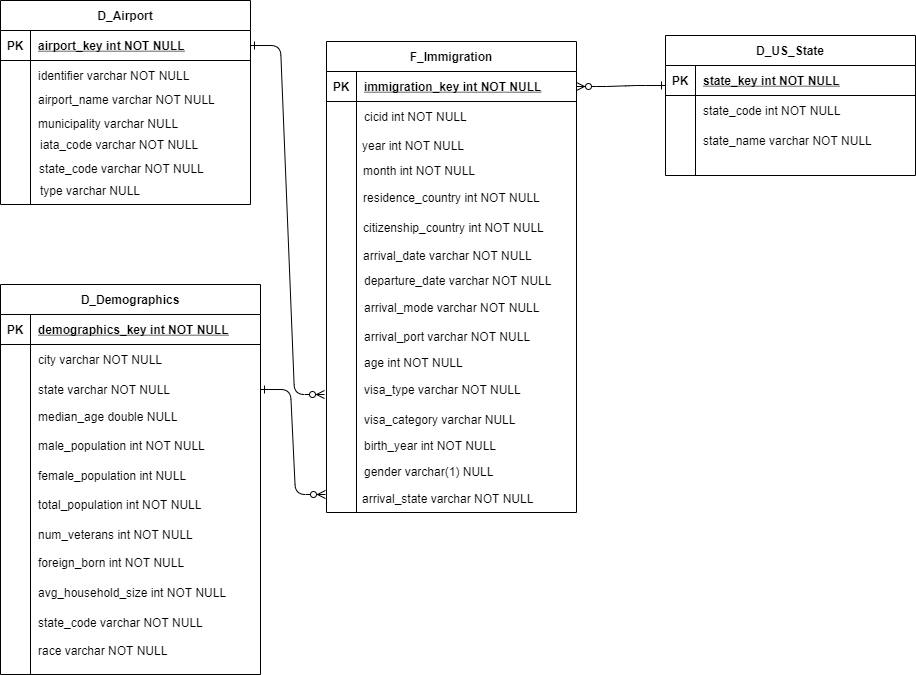

The diagram above was exported from draw.io. Its source (the exported page's mxGraphModel, read from the mxfile embedded in the PNG):
<mxGraphModel dx="1888" dy="578" grid="1" gridSize="10" guides="1" tooltips="1" connect="1" arrows="1" fold="1" page="1" pageScale="1" pageWidth="850" pageHeight="1100" math="0" shadow="0" extFonts="Permanent Marker^https://fonts.googleapis.com/css?family=Permanent+Marker">
  <root>
    <mxCell id="0" />
    <mxCell id="1" parent="0" />
    <mxCell id="C-vyLk0tnHw3VtMMgP7b-23" value="F_Immigration" style="shape=table;startSize=30;container=1;collapsible=1;childLayout=tableLayout;fixedRows=1;rowLines=0;fontStyle=1;align=center;resizeLast=1;" parent="1" vertex="1">
      <mxGeometry x="191" y="157" width="250" height="471" as="geometry" />
    </mxCell>
    <mxCell id="C-vyLk0tnHw3VtMMgP7b-24" value="" style="shape=partialRectangle;collapsible=0;dropTarget=0;pointerEvents=0;fillColor=none;points=[[0,0.5],[1,0.5]];portConstraint=eastwest;top=0;left=0;right=0;bottom=1;" parent="C-vyLk0tnHw3VtMMgP7b-23" vertex="1">
      <mxGeometry y="30" width="250" height="30" as="geometry" />
    </mxCell>
    <mxCell id="C-vyLk0tnHw3VtMMgP7b-25" value="PK" style="shape=partialRectangle;overflow=hidden;connectable=0;fillColor=none;top=0;left=0;bottom=0;right=0;fontStyle=1;" parent="C-vyLk0tnHw3VtMMgP7b-24" vertex="1">
      <mxGeometry width="30" height="30" as="geometry" />
    </mxCell>
    <mxCell id="C-vyLk0tnHw3VtMMgP7b-26" value="immigration_key int NOT NULL " style="shape=partialRectangle;overflow=hidden;connectable=0;fillColor=none;top=0;left=0;bottom=0;right=0;align=left;spacingLeft=6;fontStyle=5;" parent="C-vyLk0tnHw3VtMMgP7b-24" vertex="1">
      <mxGeometry x="30" width="220" height="30" as="geometry" />
    </mxCell>
    <mxCell id="C-vyLk0tnHw3VtMMgP7b-27" value="" style="shape=partialRectangle;collapsible=0;dropTarget=0;pointerEvents=0;fillColor=none;points=[[0,0.5],[1,0.5]];portConstraint=eastwest;top=0;left=0;right=0;bottom=0;" parent="C-vyLk0tnHw3VtMMgP7b-23" vertex="1">
      <mxGeometry y="60" width="250" height="30" as="geometry" />
    </mxCell>
    <mxCell id="C-vyLk0tnHw3VtMMgP7b-28" value="" style="shape=partialRectangle;overflow=hidden;connectable=0;fillColor=none;top=0;left=0;bottom=0;right=0;" parent="C-vyLk0tnHw3VtMMgP7b-27" vertex="1">
      <mxGeometry width="30" height="30" as="geometry" />
    </mxCell>
    <mxCell id="C-vyLk0tnHw3VtMMgP7b-29" value="cicid int NOT NULL" style="shape=partialRectangle;overflow=hidden;connectable=0;fillColor=none;top=0;left=0;bottom=0;right=0;align=left;spacingLeft=6;" parent="C-vyLk0tnHw3VtMMgP7b-27" vertex="1">
      <mxGeometry x="30" width="220" height="30" as="geometry" />
    </mxCell>
    <mxCell id="sbQ55NSQNVrh6nBeO5P7-1" value="D_Airport" style="shape=table;startSize=30;container=1;collapsible=1;childLayout=tableLayout;fixedRows=1;rowLines=0;fontStyle=1;align=center;resizeLast=1;" parent="1" vertex="1">
      <mxGeometry x="-135" y="116" width="250" height="204" as="geometry" />
    </mxCell>
    <mxCell id="sbQ55NSQNVrh6nBeO5P7-2" value="" style="shape=partialRectangle;collapsible=0;dropTarget=0;pointerEvents=0;fillColor=none;points=[[0,0.5],[1,0.5]];portConstraint=eastwest;top=0;left=0;right=0;bottom=1;" parent="sbQ55NSQNVrh6nBeO5P7-1" vertex="1">
      <mxGeometry y="30" width="250" height="30" as="geometry" />
    </mxCell>
    <mxCell id="sbQ55NSQNVrh6nBeO5P7-3" value="PK" style="shape=partialRectangle;overflow=hidden;connectable=0;fillColor=none;top=0;left=0;bottom=0;right=0;fontStyle=1;" parent="sbQ55NSQNVrh6nBeO5P7-2" vertex="1">
      <mxGeometry width="30" height="30" as="geometry" />
    </mxCell>
    <mxCell id="sbQ55NSQNVrh6nBeO5P7-4" value="airport_key int NOT NULL " style="shape=partialRectangle;overflow=hidden;connectable=0;fillColor=none;top=0;left=0;bottom=0;right=0;align=left;spacingLeft=6;fontStyle=5;" parent="sbQ55NSQNVrh6nBeO5P7-2" vertex="1">
      <mxGeometry x="30" width="220" height="30" as="geometry" />
    </mxCell>
    <mxCell id="sbQ55NSQNVrh6nBeO5P7-5" value="" style="shape=partialRectangle;collapsible=0;dropTarget=0;pointerEvents=0;fillColor=none;points=[[0,0.5],[1,0.5]];portConstraint=eastwest;top=0;left=0;right=0;bottom=0;" parent="sbQ55NSQNVrh6nBeO5P7-1" vertex="1">
      <mxGeometry y="60" width="250" height="30" as="geometry" />
    </mxCell>
    <mxCell id="sbQ55NSQNVrh6nBeO5P7-6" value="" style="shape=partialRectangle;overflow=hidden;connectable=0;fillColor=none;top=0;left=0;bottom=0;right=0;" parent="sbQ55NSQNVrh6nBeO5P7-5" vertex="1">
      <mxGeometry width="30" height="30" as="geometry" />
    </mxCell>
    <mxCell id="sbQ55NSQNVrh6nBeO5P7-7" value="identifier varchar NOT NULL" style="shape=partialRectangle;overflow=hidden;connectable=0;fillColor=none;top=0;left=0;bottom=0;right=0;align=left;spacingLeft=6;" parent="sbQ55NSQNVrh6nBeO5P7-5" vertex="1">
      <mxGeometry x="30" width="220" height="30" as="geometry" />
    </mxCell>
    <mxCell id="sbQ55NSQNVrh6nBeO5P7-8" value="" style="shape=partialRectangle;collapsible=0;dropTarget=0;pointerEvents=0;fillColor=none;points=[[0,0.5],[1,0.5]];portConstraint=eastwest;top=0;left=0;right=0;bottom=0;" parent="sbQ55NSQNVrh6nBeO5P7-1" vertex="1">
      <mxGeometry y="90" width="250" height="30" as="geometry" />
    </mxCell>
    <mxCell id="sbQ55NSQNVrh6nBeO5P7-9" value="" style="shape=partialRectangle;overflow=hidden;connectable=0;fillColor=none;top=0;left=0;bottom=0;right=0;" parent="sbQ55NSQNVrh6nBeO5P7-8" vertex="1">
      <mxGeometry width="30" height="30" as="geometry" />
    </mxCell>
    <mxCell id="sbQ55NSQNVrh6nBeO5P7-10" value="" style="shape=partialRectangle;overflow=hidden;connectable=0;fillColor=none;top=0;left=0;bottom=0;right=0;align=left;spacingLeft=6;" parent="sbQ55NSQNVrh6nBeO5P7-8" vertex="1">
      <mxGeometry x="30" width="220" height="30" as="geometry" />
    </mxCell>
    <mxCell id="sbQ55NSQNVrh6nBeO5P7-15" value="D_Demographics" style="shape=table;startSize=30;container=1;collapsible=1;childLayout=tableLayout;fixedRows=1;rowLines=0;fontStyle=1;align=center;resizeLast=1;" parent="1" vertex="1">
      <mxGeometry x="-135" y="400" width="260" height="390" as="geometry" />
    </mxCell>
    <mxCell id="sbQ55NSQNVrh6nBeO5P7-16" value="" style="shape=partialRectangle;collapsible=0;dropTarget=0;pointerEvents=0;fillColor=none;points=[[0,0.5],[1,0.5]];portConstraint=eastwest;top=0;left=0;right=0;bottom=1;" parent="sbQ55NSQNVrh6nBeO5P7-15" vertex="1">
      <mxGeometry y="30" width="260" height="30" as="geometry" />
    </mxCell>
    <mxCell id="sbQ55NSQNVrh6nBeO5P7-17" value="PK" style="shape=partialRectangle;overflow=hidden;connectable=0;fillColor=none;top=0;left=0;bottom=0;right=0;fontStyle=1;" parent="sbQ55NSQNVrh6nBeO5P7-16" vertex="1">
      <mxGeometry width="30" height="30" as="geometry" />
    </mxCell>
    <mxCell id="sbQ55NSQNVrh6nBeO5P7-18" value="demographics_key int NOT NULL " style="shape=partialRectangle;overflow=hidden;connectable=0;fillColor=none;top=0;left=0;bottom=0;right=0;align=left;spacingLeft=6;fontStyle=5;" parent="sbQ55NSQNVrh6nBeO5P7-16" vertex="1">
      <mxGeometry x="30" width="230" height="30" as="geometry" />
    </mxCell>
    <mxCell id="sbQ55NSQNVrh6nBeO5P7-19" value="" style="shape=partialRectangle;collapsible=0;dropTarget=0;pointerEvents=0;fillColor=none;points=[[0,0.5],[1,0.5]];portConstraint=eastwest;top=0;left=0;right=0;bottom=0;" parent="sbQ55NSQNVrh6nBeO5P7-15" vertex="1">
      <mxGeometry y="60" width="260" height="30" as="geometry" />
    </mxCell>
    <mxCell id="sbQ55NSQNVrh6nBeO5P7-20" value="" style="shape=partialRectangle;overflow=hidden;connectable=0;fillColor=none;top=0;left=0;bottom=0;right=0;" parent="sbQ55NSQNVrh6nBeO5P7-19" vertex="1">
      <mxGeometry width="30" height="30" as="geometry" />
    </mxCell>
    <mxCell id="sbQ55NSQNVrh6nBeO5P7-21" value="city varchar NOT NULL" style="shape=partialRectangle;overflow=hidden;connectable=0;fillColor=none;top=0;left=0;bottom=0;right=0;align=left;spacingLeft=6;" parent="sbQ55NSQNVrh6nBeO5P7-19" vertex="1">
      <mxGeometry x="30" width="230" height="30" as="geometry" />
    </mxCell>
    <mxCell id="sbQ55NSQNVrh6nBeO5P7-22" value="" style="shape=partialRectangle;collapsible=0;dropTarget=0;pointerEvents=0;fillColor=none;points=[[0,0.5],[1,0.5]];portConstraint=eastwest;top=0;left=0;right=0;bottom=0;" parent="sbQ55NSQNVrh6nBeO5P7-15" vertex="1">
      <mxGeometry y="90" width="260" height="30" as="geometry" />
    </mxCell>
    <mxCell id="sbQ55NSQNVrh6nBeO5P7-23" value="" style="shape=partialRectangle;overflow=hidden;connectable=0;fillColor=none;top=0;left=0;bottom=0;right=0;" parent="sbQ55NSQNVrh6nBeO5P7-22" vertex="1">
      <mxGeometry width="30" height="30" as="geometry" />
    </mxCell>
    <mxCell id="sbQ55NSQNVrh6nBeO5P7-24" value="state varchar NOT NULL" style="shape=partialRectangle;overflow=hidden;connectable=0;fillColor=none;top=0;left=0;bottom=0;right=0;align=left;spacingLeft=6;" parent="sbQ55NSQNVrh6nBeO5P7-22" vertex="1">
      <mxGeometry x="30" width="230" height="30" as="geometry" />
    </mxCell>
    <mxCell id="sbQ55NSQNVrh6nBeO5P7-25" value="" style="edgeStyle=entityRelationEdgeStyle;endArrow=ERzeroToMany;startArrow=ERone;endFill=1;startFill=0;exitX=1;exitY=0.5;exitDx=0;exitDy=0;" parent="1" source="sbQ55NSQNVrh6nBeO5P7-2" edge="1">
      <mxGeometry width="100" height="100" relative="1" as="geometry">
        <mxPoint x="340" y="120" as="sourcePoint" />
        <mxPoint x="189" y="510" as="targetPoint" />
      </mxGeometry>
    </mxCell>
    <mxCell id="sbQ55NSQNVrh6nBeO5P7-28" value="" style="edgeStyle=entityRelationEdgeStyle;endArrow=ERzeroToMany;startArrow=ERone;endFill=1;startFill=0;exitX=1;exitY=0.5;exitDx=0;exitDy=0;" parent="1" source="sbQ55NSQNVrh6nBeO5P7-22" edge="1">
      <mxGeometry width="100" height="100" relative="1" as="geometry">
        <mxPoint x="550" y="295" as="sourcePoint" />
        <mxPoint x="190" y="610" as="targetPoint" />
      </mxGeometry>
    </mxCell>
    <mxCell id="sbQ55NSQNVrh6nBeO5P7-30" value="year int NOT NULL" style="shape=partialRectangle;overflow=hidden;connectable=0;fillColor=none;top=0;left=0;bottom=0;right=0;align=left;spacingLeft=6;" parent="1" vertex="1">
      <mxGeometry x="219" y="246" width="220" height="30" as="geometry" />
    </mxCell>
    <mxCell id="sbQ55NSQNVrh6nBeO5P7-31" value="month int NOT NULL" style="shape=partialRectangle;overflow=hidden;connectable=0;fillColor=none;top=0;left=0;bottom=0;right=0;align=left;spacingLeft=6;" parent="1" vertex="1">
      <mxGeometry x="220" y="271" width="220" height="30" as="geometry" />
    </mxCell>
    <mxCell id="sbQ55NSQNVrh6nBeO5P7-32" value="residence_country int NOT NULL" style="shape=partialRectangle;overflow=hidden;connectable=0;fillColor=none;top=0;left=0;bottom=0;right=0;align=left;spacingLeft=6;" parent="1" vertex="1">
      <mxGeometry x="220" y="298" width="220" height="30" as="geometry" />
    </mxCell>
    <mxCell id="sbQ55NSQNVrh6nBeO5P7-33" value="citizenship_country int NOT NULL" style="shape=partialRectangle;overflow=hidden;connectable=0;fillColor=none;top=0;left=0;bottom=0;right=0;align=left;spacingLeft=6;" parent="1" vertex="1">
      <mxGeometry x="220" y="328" width="220" height="30" as="geometry" />
    </mxCell>
    <mxCell id="sbQ55NSQNVrh6nBeO5P7-34" value="arrival_date varchar NOT NULL" style="shape=partialRectangle;overflow=hidden;connectable=0;fillColor=none;top=0;left=0;bottom=0;right=0;align=left;spacingLeft=6;" parent="1" vertex="1">
      <mxGeometry x="220" y="356" width="220" height="30" as="geometry" />
    </mxCell>
    <mxCell id="sbQ55NSQNVrh6nBeO5P7-35" value="departure_date varchar NOT NULL" style="shape=partialRectangle;overflow=hidden;connectable=0;fillColor=none;top=0;left=0;bottom=0;right=0;align=left;spacingLeft=6;" parent="1" vertex="1">
      <mxGeometry x="221" y="381" width="220" height="30" as="geometry" />
    </mxCell>
    <mxCell id="sbQ55NSQNVrh6nBeO5P7-36" value="arrival_mode varchar NOT NULL" style="shape=partialRectangle;overflow=hidden;connectable=0;fillColor=none;top=0;left=0;bottom=0;right=0;align=left;spacingLeft=6;" parent="1" vertex="1">
      <mxGeometry x="221" y="408" width="220" height="30" as="geometry" />
    </mxCell>
    <mxCell id="sbQ55NSQNVrh6nBeO5P7-37" value="age int NOT NULL" style="shape=partialRectangle;overflow=hidden;connectable=0;fillColor=none;top=0;left=0;bottom=0;right=0;align=left;spacingLeft=6;" parent="1" vertex="1">
      <mxGeometry x="221" y="463" width="220" height="30" as="geometry" />
    </mxCell>
    <mxCell id="sbQ55NSQNVrh6nBeO5P7-38" value="visa_type varchar NOT NULL" style="shape=partialRectangle;overflow=hidden;connectable=0;fillColor=none;top=0;left=0;bottom=0;right=0;align=left;spacingLeft=6;" parent="1" vertex="1">
      <mxGeometry x="221" y="490" width="220" height="30" as="geometry" />
    </mxCell>
    <mxCell id="sbQ55NSQNVrh6nBeO5P7-47" value="birth_year int NOT NULL" style="shape=partialRectangle;overflow=hidden;connectable=0;fillColor=none;top=0;left=0;bottom=0;right=0;align=left;spacingLeft=6;" parent="1" vertex="1">
      <mxGeometry x="221" y="546" width="220" height="30" as="geometry" />
    </mxCell>
    <mxCell id="sbQ55NSQNVrh6nBeO5P7-48" value="gender varchar(1) NULL" style="shape=partialRectangle;overflow=hidden;connectable=0;fillColor=none;top=0;left=0;bottom=0;right=0;align=left;spacingLeft=6;" parent="1" vertex="1">
      <mxGeometry x="221" y="572" width="189" height="30" as="geometry" />
    </mxCell>
    <mxCell id="sbQ55NSQNVrh6nBeO5P7-50" value="arrival_state varchar NOT NULL" style="shape=partialRectangle;overflow=hidden;connectable=0;fillColor=none;top=0;left=0;bottom=0;right=0;align=left;spacingLeft=6;" parent="1" vertex="1">
      <mxGeometry x="219" y="603" width="220" height="22" as="geometry" />
    </mxCell>
    <mxCell id="sbQ55NSQNVrh6nBeO5P7-51" value="type varchar NULL" style="shape=partialRectangle;overflow=hidden;connectable=0;fillColor=none;top=0;left=0;bottom=0;right=0;align=left;spacingLeft=6;" parent="1" vertex="1">
      <mxGeometry x="-103" y="291" width="220" height="30" as="geometry" />
    </mxCell>
    <mxCell id="sbQ55NSQNVrh6nBeO5P7-53" value="airport_name varchar NOT NULL" style="shape=partialRectangle;overflow=hidden;connectable=0;fillColor=none;top=0;left=0;bottom=0;right=0;align=left;spacingLeft=6;" parent="1" vertex="1">
      <mxGeometry x="-105" y="200" width="220" height="30" as="geometry" />
    </mxCell>
    <mxCell id="sbQ55NSQNVrh6nBeO5P7-54" value="state_code varchar NOT NULL" style="shape=partialRectangle;overflow=hidden;connectable=0;fillColor=none;top=0;left=0;bottom=0;right=0;align=left;spacingLeft=6;" parent="1" vertex="1">
      <mxGeometry x="-104" y="269" width="220" height="30" as="geometry" />
    </mxCell>
    <mxCell id="sbQ55NSQNVrh6nBeO5P7-57" value="municipality varchar NULL" style="shape=partialRectangle;overflow=hidden;connectable=0;fillColor=none;top=0;left=0;bottom=0;right=0;align=left;spacingLeft=6;" parent="1" vertex="1">
      <mxGeometry x="-105" y="224" width="220" height="30" as="geometry" />
    </mxCell>
    <mxCell id="sbQ55NSQNVrh6nBeO5P7-61" value="median_age double NULL" style="shape=partialRectangle;overflow=hidden;connectable=0;fillColor=none;top=0;left=0;bottom=0;right=0;align=left;spacingLeft=6;" parent="1" vertex="1">
      <mxGeometry x="-105" y="517" width="230" height="30" as="geometry" />
    </mxCell>
    <mxCell id="sbQ55NSQNVrh6nBeO5P7-62" value="male_population int NOT NULL" style="shape=partialRectangle;overflow=hidden;connectable=0;fillColor=none;top=0;left=0;bottom=0;right=0;align=left;spacingLeft=6;" parent="1" vertex="1">
      <mxGeometry x="-105" y="546" width="230" height="30" as="geometry" />
    </mxCell>
    <mxCell id="sbQ55NSQNVrh6nBeO5P7-63" value="female_population int NULL" style="shape=partialRectangle;overflow=hidden;connectable=0;fillColor=none;top=0;left=0;bottom=0;right=0;align=left;spacingLeft=6;" parent="1" vertex="1">
      <mxGeometry x="-105" y="576" width="230" height="30" as="geometry" />
    </mxCell>
    <mxCell id="sbQ55NSQNVrh6nBeO5P7-64" value="total_population int NOT NULL" style="shape=partialRectangle;overflow=hidden;connectable=0;fillColor=none;top=0;left=0;bottom=0;right=0;align=left;spacingLeft=6;" parent="1" vertex="1">
      <mxGeometry x="-105" y="605" width="230" height="30" as="geometry" />
    </mxCell>
    <mxCell id="sbQ55NSQNVrh6nBeO5P7-65" value="num_veterans int NOT NULL" style="shape=partialRectangle;overflow=hidden;connectable=0;fillColor=none;top=0;left=0;bottom=0;right=0;align=left;spacingLeft=6;" parent="1" vertex="1">
      <mxGeometry x="-105" y="635" width="230" height="30" as="geometry" />
    </mxCell>
    <mxCell id="sbQ55NSQNVrh6nBeO5P7-66" value="foreign_born int NOT NULL" style="shape=partialRectangle;overflow=hidden;connectable=0;fillColor=none;top=0;left=0;bottom=0;right=0;align=left;spacingLeft=6;" parent="1" vertex="1">
      <mxGeometry x="-105" y="663" width="230" height="30" as="geometry" />
    </mxCell>
    <mxCell id="sbQ55NSQNVrh6nBeO5P7-67" value="avg_household_size int NOT NULL" style="shape=partialRectangle;overflow=hidden;connectable=0;fillColor=none;top=0;left=0;bottom=0;right=0;align=left;spacingLeft=6;" parent="1" vertex="1">
      <mxGeometry x="-105" y="693" width="230" height="30" as="geometry" />
    </mxCell>
    <mxCell id="sbQ55NSQNVrh6nBeO5P7-68" value="state_code varchar NOT NULL" style="shape=partialRectangle;overflow=hidden;connectable=0;fillColor=none;top=0;left=0;bottom=0;right=0;align=left;spacingLeft=6;" parent="1" vertex="1">
      <mxGeometry x="-105" y="723" width="230" height="30" as="geometry" />
    </mxCell>
    <mxCell id="sbQ55NSQNVrh6nBeO5P7-69" value="race varchar NOT NULL" style="shape=partialRectangle;overflow=hidden;connectable=0;fillColor=none;top=0;left=0;bottom=0;right=0;align=left;spacingLeft=6;" parent="1" vertex="1">
      <mxGeometry x="-105" y="751" width="230" height="30" as="geometry" />
    </mxCell>
    <mxCell id="sbQ55NSQNVrh6nBeO5P7-70" value="D_US_State" style="shape=table;startSize=30;container=1;collapsible=1;childLayout=tableLayout;fixedRows=1;rowLines=0;fontStyle=1;align=center;resizeLast=1;" parent="1" vertex="1">
      <mxGeometry x="530" y="151" width="250" height="140" as="geometry">
        <mxRectangle x="450" y="120" width="100" height="30" as="alternateBounds" />
      </mxGeometry>
    </mxCell>
    <mxCell id="sbQ55NSQNVrh6nBeO5P7-71" value="" style="shape=partialRectangle;collapsible=0;dropTarget=0;pointerEvents=0;fillColor=none;points=[[0,0.5],[1,0.5]];portConstraint=eastwest;top=0;left=0;right=0;bottom=1;" parent="sbQ55NSQNVrh6nBeO5P7-70" vertex="1">
      <mxGeometry y="30" width="250" height="30" as="geometry" />
    </mxCell>
    <mxCell id="sbQ55NSQNVrh6nBeO5P7-72" value="PK" style="shape=partialRectangle;overflow=hidden;connectable=0;fillColor=none;top=0;left=0;bottom=0;right=0;fontStyle=1;" parent="sbQ55NSQNVrh6nBeO5P7-71" vertex="1">
      <mxGeometry width="30" height="30" as="geometry" />
    </mxCell>
    <mxCell id="sbQ55NSQNVrh6nBeO5P7-73" value="state_key int NOT NULL " style="shape=partialRectangle;overflow=hidden;connectable=0;fillColor=none;top=0;left=0;bottom=0;right=0;align=left;spacingLeft=6;fontStyle=5;" parent="sbQ55NSQNVrh6nBeO5P7-71" vertex="1">
      <mxGeometry x="30" width="220" height="30" as="geometry" />
    </mxCell>
    <mxCell id="sbQ55NSQNVrh6nBeO5P7-74" value="" style="shape=partialRectangle;collapsible=0;dropTarget=0;pointerEvents=0;fillColor=none;points=[[0,0.5],[1,0.5]];portConstraint=eastwest;top=0;left=0;right=0;bottom=0;" parent="sbQ55NSQNVrh6nBeO5P7-70" vertex="1">
      <mxGeometry y="60" width="250" height="30" as="geometry" />
    </mxCell>
    <mxCell id="sbQ55NSQNVrh6nBeO5P7-75" value="" style="shape=partialRectangle;overflow=hidden;connectable=0;fillColor=none;top=0;left=0;bottom=0;right=0;" parent="sbQ55NSQNVrh6nBeO5P7-74" vertex="1">
      <mxGeometry width="30" height="30" as="geometry" />
    </mxCell>
    <mxCell id="sbQ55NSQNVrh6nBeO5P7-76" value="state_code int NOT NULL" style="shape=partialRectangle;overflow=hidden;connectable=0;fillColor=none;top=0;left=0;bottom=0;right=0;align=left;spacingLeft=6;" parent="sbQ55NSQNVrh6nBeO5P7-74" vertex="1">
      <mxGeometry x="30" width="220" height="30" as="geometry" />
    </mxCell>
    <mxCell id="sbQ55NSQNVrh6nBeO5P7-77" value="" style="shape=partialRectangle;collapsible=0;dropTarget=0;pointerEvents=0;fillColor=none;points=[[0,0.5],[1,0.5]];portConstraint=eastwest;top=0;left=0;right=0;bottom=0;" parent="sbQ55NSQNVrh6nBeO5P7-70" vertex="1">
      <mxGeometry y="90" width="250" height="30" as="geometry" />
    </mxCell>
    <mxCell id="sbQ55NSQNVrh6nBeO5P7-78" value="" style="shape=partialRectangle;overflow=hidden;connectable=0;fillColor=none;top=0;left=0;bottom=0;right=0;" parent="sbQ55NSQNVrh6nBeO5P7-77" vertex="1">
      <mxGeometry width="30" height="30" as="geometry" />
    </mxCell>
    <mxCell id="sbQ55NSQNVrh6nBeO5P7-79" value="state_name varchar NOT NULL" style="shape=partialRectangle;overflow=hidden;connectable=0;fillColor=none;top=0;left=0;bottom=0;right=0;align=left;spacingLeft=6;" parent="sbQ55NSQNVrh6nBeO5P7-77" vertex="1">
      <mxGeometry x="30" width="220" height="30" as="geometry" />
    </mxCell>
    <mxCell id="sbQ55NSQNVrh6nBeO5P7-80" value="" style="edgeStyle=entityRelationEdgeStyle;endArrow=ERzeroToMany;startArrow=ERone;endFill=1;startFill=0;exitX=0;exitY=0.667;exitDx=0;exitDy=0;exitPerimeter=0;" parent="1" source="sbQ55NSQNVrh6nBeO5P7-71" target="C-vyLk0tnHw3VtMMgP7b-24" edge="1">
      <mxGeometry width="100" height="100" relative="1" as="geometry">
        <mxPoint x="130" y="960" as="sourcePoint" />
        <mxPoint x="500" y="830" as="targetPoint" />
      </mxGeometry>
    </mxCell>
    <mxCell id="sbQ55NSQNVrh6nBeO5P7-82" value="visa_category varchar NULL" style="shape=partialRectangle;overflow=hidden;connectable=0;fillColor=none;top=0;left=0;bottom=0;right=0;align=left;spacingLeft=6;" parent="1" vertex="1">
      <mxGeometry x="221" y="520" width="220" height="30" as="geometry" />
    </mxCell>
    <mxCell id="9MN6Ng_pa238AXFQSzHp-1" value="iata_code varchar NOT NULL" style="shape=partialRectangle;overflow=hidden;connectable=0;fillColor=none;top=0;left=0;bottom=0;right=0;align=left;spacingLeft=6;" parent="1" vertex="1">
      <mxGeometry x="-103" y="245" width="220" height="30" as="geometry" />
    </mxCell>
    <object label="arrival_port varchar NOT NULL" arrival_port="" id="9MN6Ng_pa238AXFQSzHp-3">
      <mxCell style="shape=partialRectangle;overflow=hidden;connectable=0;fillColor=none;top=0;left=0;bottom=0;right=0;align=left;spacingLeft=6;" parent="1" vertex="1">
        <mxGeometry x="221" y="437" width="220" height="30" as="geometry" />
      </mxCell>
    </object>
  </root>
</mxGraphModel>